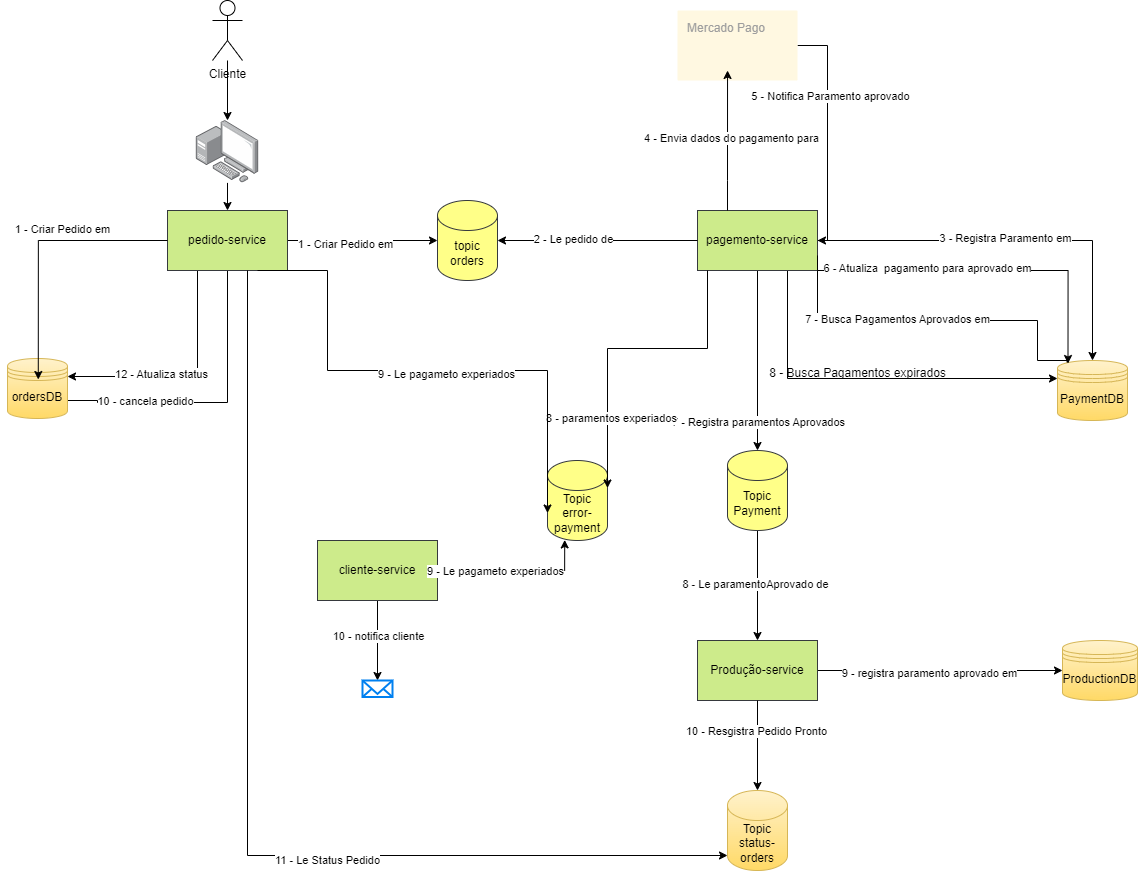

The diagram above was exported from draw.io. Its source (the exported page's mxGraphModel, read from the mxfile embedded in the PNG):
<mxGraphModel dx="2327" dy="796" grid="1" gridSize="10" guides="1" tooltips="1" connect="1" arrows="1" fold="1" page="1" pageScale="1" pageWidth="827" pageHeight="1169" math="0" shadow="0">
  <root>
    <mxCell id="0" />
    <mxCell id="1" parent="0" />
    <mxCell id="9wJTjTXxtQQ54Q8Q-F91-15" style="edgeStyle=orthogonalEdgeStyle;rounded=0;orthogonalLoop=1;jettySize=auto;html=1;" edge="1" parent="1" source="9wJTjTXxtQQ54Q8Q-F91-1" target="9wJTjTXxtQQ54Q8Q-F91-13">
      <mxGeometry relative="1" as="geometry" />
    </mxCell>
    <object label="Cliente&lt;br&gt;" id="9wJTjTXxtQQ54Q8Q-F91-1">
      <mxCell style="shape=umlActor;verticalLabelPosition=bottom;verticalAlign=top;html=1;" vertex="1" parent="1">
        <mxGeometry x="145" y="20" width="30" height="60" as="geometry" />
      </mxCell>
    </object>
    <mxCell id="9wJTjTXxtQQ54Q8Q-F91-17" style="edgeStyle=orthogonalEdgeStyle;rounded=0;orthogonalLoop=1;jettySize=auto;html=1;" edge="1" parent="1" source="9wJTjTXxtQQ54Q8Q-F91-13" target="9wJTjTXxtQQ54Q8Q-F91-16">
      <mxGeometry relative="1" as="geometry" />
    </mxCell>
    <mxCell id="9wJTjTXxtQQ54Q8Q-F91-13" value="" style="image;points=[];aspect=fixed;html=1;align=center;shadow=0;dashed=0;image=img/lib/allied_telesis/computer_and_terminals/Personal_Computer_with_Server.svg;" vertex="1" parent="1">
      <mxGeometry x="128.8" y="140" width="62.400000000000006" height="62.400000000000006" as="geometry" />
    </mxCell>
    <mxCell id="9wJTjTXxtQQ54Q8Q-F91-50" style="edgeStyle=orthogonalEdgeStyle;rounded=0;orthogonalLoop=1;jettySize=auto;html=1;" edge="1" parent="1" source="9wJTjTXxtQQ54Q8Q-F91-16" target="9wJTjTXxtQQ54Q8Q-F91-20">
      <mxGeometry relative="1" as="geometry" />
    </mxCell>
    <mxCell id="9wJTjTXxtQQ54Q8Q-F91-51" value="1 - Criar Pedido em" style="edgeLabel;html=1;align=center;verticalAlign=middle;resizable=0;points=[];" vertex="1" connectable="0" parent="9wJTjTXxtQQ54Q8Q-F91-50">
      <mxGeometry x="-0.2293" y="-3" relative="1" as="geometry">
        <mxPoint as="offset" />
      </mxGeometry>
    </mxCell>
    <mxCell id="9wJTjTXxtQQ54Q8Q-F91-101" style="edgeStyle=orthogonalEdgeStyle;rounded=0;orthogonalLoop=1;jettySize=auto;html=1;entryX=0;entryY=0.7;entryDx=0;entryDy=0;" edge="1" parent="1" source="9wJTjTXxtQQ54Q8Q-F91-16" target="9wJTjTXxtQQ54Q8Q-F91-18">
      <mxGeometry relative="1" as="geometry">
        <Array as="points">
          <mxPoint x="160" y="422" />
          <mxPoint x="30" y="422" />
          <mxPoint x="30" y="420" />
        </Array>
      </mxGeometry>
    </mxCell>
    <mxCell id="9wJTjTXxtQQ54Q8Q-F91-102" value="10 - cancela pedido" style="edgeLabel;html=1;align=center;verticalAlign=middle;resizable=0;points=[];" vertex="1" connectable="0" parent="9wJTjTXxtQQ54Q8Q-F91-101">
      <mxGeometry x="0.1935" y="-1" relative="1" as="geometry">
        <mxPoint x="-3" y="-1" as="offset" />
      </mxGeometry>
    </mxCell>
    <mxCell id="9wJTjTXxtQQ54Q8Q-F91-129" style="edgeStyle=orthogonalEdgeStyle;rounded=0;orthogonalLoop=1;jettySize=auto;html=1;entryX=1;entryY=0.3;entryDx=0;entryDy=0;" edge="1" parent="1" source="9wJTjTXxtQQ54Q8Q-F91-16" target="9wJTjTXxtQQ54Q8Q-F91-18">
      <mxGeometry relative="1" as="geometry">
        <Array as="points">
          <mxPoint x="130" y="396" />
        </Array>
      </mxGeometry>
    </mxCell>
    <mxCell id="9wJTjTXxtQQ54Q8Q-F91-130" value="12 - Atualiza status" style="edgeLabel;html=1;align=center;verticalAlign=middle;resizable=0;points=[];" vertex="1" connectable="0" parent="9wJTjTXxtQQ54Q8Q-F91-129">
      <mxGeometry x="0.2068" y="-3" relative="1" as="geometry">
        <mxPoint as="offset" />
      </mxGeometry>
    </mxCell>
    <mxCell id="9wJTjTXxtQQ54Q8Q-F91-16" value="pedido-service" style="rounded=0;whiteSpace=wrap;html=1;fillColor=#cdeb8b;strokeColor=#36393d;" vertex="1" parent="1">
      <mxGeometry x="100" y="230" width="120" height="60" as="geometry" />
    </mxCell>
    <mxCell id="9wJTjTXxtQQ54Q8Q-F91-18" value="ordersDB&lt;br&gt;" style="shape=datastore;whiteSpace=wrap;html=1;fillColor=#fff2cc;gradientColor=#ffd966;strokeColor=#d6b656;" vertex="1" parent="1">
      <mxGeometry x="-59.999999999999986" y="378" width="60" height="60" as="geometry" />
    </mxCell>
    <mxCell id="9wJTjTXxtQQ54Q8Q-F91-20" value="topic orders" style="shape=cylinder3;whiteSpace=wrap;html=1;boundedLbl=1;backgroundOutline=1;size=15;fillColor=#ffff88;strokeColor=#36393d;" vertex="1" parent="1">
      <mxGeometry x="370" y="220" width="60" height="80" as="geometry" />
    </mxCell>
    <mxCell id="9wJTjTXxtQQ54Q8Q-F91-62" style="edgeStyle=orthogonalEdgeStyle;rounded=0;orthogonalLoop=1;jettySize=auto;html=1;exitX=1;exitY=0.75;exitDx=0;exitDy=0;entryX=0.137;entryY=0.337;entryDx=0;entryDy=0;entryPerimeter=0;" edge="1" parent="1" source="9wJTjTXxtQQ54Q8Q-F91-22" target="9wJTjTXxtQQ54Q8Q-F91-24">
      <mxGeometry relative="1" as="geometry">
        <mxPoint x="945" y="380" as="targetPoint" />
        <Array as="points">
          <mxPoint x="750" y="340" />
          <mxPoint x="970" y="340" />
          <mxPoint x="970" y="380" />
          <mxPoint x="1000" y="380" />
        </Array>
      </mxGeometry>
    </mxCell>
    <mxCell id="9wJTjTXxtQQ54Q8Q-F91-79" value="7 - Busca Pagamentos Aprovados em" style="edgeLabel;html=1;align=center;verticalAlign=middle;resizable=0;points=[];" vertex="1" connectable="0" parent="9wJTjTXxtQQ54Q8Q-F91-62">
      <mxGeometry x="-0.2274" y="2" relative="1" as="geometry">
        <mxPoint as="offset" />
      </mxGeometry>
    </mxCell>
    <mxCell id="9wJTjTXxtQQ54Q8Q-F91-69" style="edgeStyle=orthogonalEdgeStyle;rounded=0;orthogonalLoop=1;jettySize=auto;html=1;entryX=0.5;entryY=0;entryDx=0;entryDy=0;" edge="1" parent="1" source="9wJTjTXxtQQ54Q8Q-F91-22" target="9wJTjTXxtQQ54Q8Q-F91-24">
      <mxGeometry relative="1" as="geometry" />
    </mxCell>
    <mxCell id="9wJTjTXxtQQ54Q8Q-F91-70" value="3 - Registra Paramento em" style="edgeLabel;html=1;align=center;verticalAlign=middle;resizable=0;points=[];" vertex="1" connectable="0" parent="9wJTjTXxtQQ54Q8Q-F91-69">
      <mxGeometry x="-0.0491" y="3" relative="1" as="geometry">
        <mxPoint as="offset" />
      </mxGeometry>
    </mxCell>
    <mxCell id="9wJTjTXxtQQ54Q8Q-F91-71" style="edgeStyle=orthogonalEdgeStyle;rounded=0;orthogonalLoop=1;jettySize=auto;html=1;exitX=0.75;exitY=1;exitDx=0;exitDy=0;entryX=0;entryY=0.3;entryDx=0;entryDy=0;" edge="1" parent="1" source="9wJTjTXxtQQ54Q8Q-F91-22" target="9wJTjTXxtQQ54Q8Q-F91-24">
      <mxGeometry relative="1" as="geometry" />
    </mxCell>
    <mxCell id="9wJTjTXxtQQ54Q8Q-F91-81" style="edgeStyle=orthogonalEdgeStyle;rounded=0;orthogonalLoop=1;jettySize=auto;html=1;" edge="1" parent="1" source="9wJTjTXxtQQ54Q8Q-F91-22" target="9wJTjTXxtQQ54Q8Q-F91-60">
      <mxGeometry relative="1" as="geometry" />
    </mxCell>
    <mxCell id="9wJTjTXxtQQ54Q8Q-F91-82" value="7 - Registra paramentos Aprovados" style="edgeLabel;html=1;align=center;verticalAlign=middle;resizable=0;points=[];" vertex="1" connectable="0" parent="9wJTjTXxtQQ54Q8Q-F91-81">
      <mxGeometry x="0.6778" relative="1" as="geometry">
        <mxPoint as="offset" />
      </mxGeometry>
    </mxCell>
    <mxCell id="9wJTjTXxtQQ54Q8Q-F91-22" value="pagemento-service" style="rounded=0;whiteSpace=wrap;html=1;fillColor=#cdeb8b;strokeColor=#36393d;" vertex="1" parent="1">
      <mxGeometry x="630" y="230" width="120" height="60" as="geometry" />
    </mxCell>
    <mxCell id="9wJTjTXxtQQ54Q8Q-F91-24" value="PaymentDB" style="shape=datastore;whiteSpace=wrap;html=1;fillColor=#fff2cc;strokeColor=#d6b656;gradientColor=#ffd966;" vertex="1" parent="1">
      <mxGeometry x="990" y="380" width="70" height="60" as="geometry" />
    </mxCell>
    <mxCell id="9wJTjTXxtQQ54Q8Q-F91-29" style="edgeStyle=orthogonalEdgeStyle;rounded=0;orthogonalLoop=1;jettySize=auto;html=1;entryX=1;entryY=0.5;entryDx=0;entryDy=0;entryPerimeter=0;" edge="1" parent="1" source="9wJTjTXxtQQ54Q8Q-F91-22" target="9wJTjTXxtQQ54Q8Q-F91-20">
      <mxGeometry relative="1" as="geometry" />
    </mxCell>
    <mxCell id="9wJTjTXxtQQ54Q8Q-F91-30" value="2 - Le pedido de" style="edgeLabel;html=1;align=center;verticalAlign=middle;resizable=0;points=[];" vertex="1" connectable="0" parent="9wJTjTXxtQQ54Q8Q-F91-29">
      <mxGeometry x="0.2383" y="-2" relative="1" as="geometry">
        <mxPoint as="offset" />
      </mxGeometry>
    </mxCell>
    <mxCell id="9wJTjTXxtQQ54Q8Q-F91-54" style="edgeStyle=orthogonalEdgeStyle;rounded=0;orthogonalLoop=1;jettySize=auto;html=1;entryX=1;entryY=0.5;entryDx=0;entryDy=0;" edge="1" parent="1" source="9wJTjTXxtQQ54Q8Q-F91-35" target="9wJTjTXxtQQ54Q8Q-F91-22">
      <mxGeometry relative="1" as="geometry">
        <Array as="points">
          <mxPoint x="760" y="65" />
          <mxPoint x="760" y="260" />
        </Array>
      </mxGeometry>
    </mxCell>
    <mxCell id="9wJTjTXxtQQ54Q8Q-F91-55" value="5 - Notifica Paramento aprovado" style="edgeLabel;html=1;align=center;verticalAlign=middle;resizable=0;points=[];" vertex="1" connectable="0" parent="9wJTjTXxtQQ54Q8Q-F91-54">
      <mxGeometry x="-0.3176" y="2" relative="1" as="geometry">
        <mxPoint as="offset" />
      </mxGeometry>
    </mxCell>
    <mxCell id="9wJTjTXxtQQ54Q8Q-F91-35" value="Mercado Pago" style="sketch=0;points=[[0,0,0],[0.25,0,0],[0.5,0,0],[0.75,0,0],[1,0,0],[1,0.25,0],[1,0.5,0],[1,0.75,0],[1,1,0],[0.75,1,0],[0.5,1,0],[0.25,1,0],[0,1,0],[0,0.75,0],[0,0.5,0],[0,0.25,0]];rounded=1;absoluteArcSize=1;arcSize=2;html=1;strokeColor=none;gradientColor=none;shadow=0;dashed=0;fontSize=12;fontColor=#9E9E9E;align=left;verticalAlign=top;spacing=10;spacingTop=-4;whiteSpace=wrap;fillColor=#FFF8E1;" vertex="1" parent="1">
      <mxGeometry x="610" y="30" width="120" height="70" as="geometry" />
    </mxCell>
    <mxCell id="9wJTjTXxtQQ54Q8Q-F91-39" style="edgeStyle=orthogonalEdgeStyle;rounded=0;orthogonalLoop=1;jettySize=auto;html=1;entryX=0.417;entryY=0.857;entryDx=0;entryDy=0;entryPerimeter=0;" edge="1" parent="1" source="9wJTjTXxtQQ54Q8Q-F91-22" target="9wJTjTXxtQQ54Q8Q-F91-35">
      <mxGeometry relative="1" as="geometry">
        <Array as="points">
          <mxPoint x="660" y="200" />
          <mxPoint x="660" y="200" />
        </Array>
      </mxGeometry>
    </mxCell>
    <mxCell id="9wJTjTXxtQQ54Q8Q-F91-40" value="4 - Envia dados do pagamento para" style="edgeLabel;html=1;align=center;verticalAlign=middle;resizable=0;points=[];" vertex="1" connectable="0" parent="9wJTjTXxtQQ54Q8Q-F91-39">
      <mxGeometry x="0.0307" y="-3" relative="1" as="geometry">
        <mxPoint as="offset" />
      </mxGeometry>
    </mxCell>
    <mxCell id="9wJTjTXxtQQ54Q8Q-F91-45" style="edgeStyle=orthogonalEdgeStyle;rounded=0;orthogonalLoop=1;jettySize=auto;html=1;entryX=0.513;entryY=0.35;entryDx=0;entryDy=0;entryPerimeter=0;" edge="1" parent="1" source="9wJTjTXxtQQ54Q8Q-F91-16" target="9wJTjTXxtQQ54Q8Q-F91-18">
      <mxGeometry relative="1" as="geometry" />
    </mxCell>
    <mxCell id="9wJTjTXxtQQ54Q8Q-F91-46" value="1 - Criar Pedido em" style="edgeLabel;html=1;align=center;verticalAlign=middle;resizable=0;points=[];" vertex="1" connectable="0" parent="9wJTjTXxtQQ54Q8Q-F91-45">
      <mxGeometry x="-0.2101" y="-2" relative="1" as="geometry">
        <mxPoint y="-10" as="offset" />
      </mxGeometry>
    </mxCell>
    <mxCell id="9wJTjTXxtQQ54Q8Q-F91-88" style="edgeStyle=orthogonalEdgeStyle;rounded=0;orthogonalLoop=1;jettySize=auto;html=1;" edge="1" parent="1" source="9wJTjTXxtQQ54Q8Q-F91-60" target="9wJTjTXxtQQ54Q8Q-F91-87">
      <mxGeometry relative="1" as="geometry" />
    </mxCell>
    <mxCell id="9wJTjTXxtQQ54Q8Q-F91-95" value="8 - Le paramentoAprovado de" style="edgeLabel;html=1;align=center;verticalAlign=middle;resizable=0;points=[];" vertex="1" connectable="0" parent="9wJTjTXxtQQ54Q8Q-F91-88">
      <mxGeometry x="-0.0364" y="-3" relative="1" as="geometry">
        <mxPoint as="offset" />
      </mxGeometry>
    </mxCell>
    <mxCell id="9wJTjTXxtQQ54Q8Q-F91-60" value="Topic Payment&lt;br&gt;" style="shape=cylinder3;whiteSpace=wrap;html=1;boundedLbl=1;backgroundOutline=1;size=15;fillColor=#ffff88;strokeColor=#36393d;" vertex="1" parent="1">
      <mxGeometry x="660" y="470" width="60" height="80" as="geometry" />
    </mxCell>
    <mxCell id="9wJTjTXxtQQ54Q8Q-F91-66" value="Topic&lt;br&gt;error-payment" style="shape=cylinder3;whiteSpace=wrap;html=1;boundedLbl=1;backgroundOutline=1;size=15;fillColor=#ffff88;strokeColor=#36393d;" vertex="1" parent="1">
      <mxGeometry x="480" y="480" width="60" height="80" as="geometry" />
    </mxCell>
    <mxCell id="9wJTjTXxtQQ54Q8Q-F91-77" style="edgeStyle=orthogonalEdgeStyle;rounded=0;orthogonalLoop=1;jettySize=auto;html=1;exitX=1;exitY=0.75;exitDx=0;exitDy=0;entryX=0.15;entryY=0.05;entryDx=0;entryDy=0;entryPerimeter=0;" edge="1" parent="1" source="9wJTjTXxtQQ54Q8Q-F91-22" target="9wJTjTXxtQQ54Q8Q-F91-24">
      <mxGeometry relative="1" as="geometry">
        <Array as="points">
          <mxPoint x="750" y="290" />
          <mxPoint x="1001" y="290" />
        </Array>
      </mxGeometry>
    </mxCell>
    <mxCell id="9wJTjTXxtQQ54Q8Q-F91-78" value="6 - Atualiza&amp;nbsp; pagamento para aprovado em" style="edgeLabel;html=1;align=center;verticalAlign=middle;resizable=0;points=[];" vertex="1" connectable="0" parent="9wJTjTXxtQQ54Q8Q-F91-77">
      <mxGeometry x="-0.3093" y="3" relative="1" as="geometry">
        <mxPoint as="offset" />
      </mxGeometry>
    </mxCell>
    <mxCell id="9wJTjTXxtQQ54Q8Q-F91-80" value="8 - Busca Pagamentos expirados" style="text;html=1;align=center;verticalAlign=middle;resizable=0;points=[];autosize=1;strokeColor=none;fillColor=none;" vertex="1" parent="1">
      <mxGeometry x="690" y="378" width="200" height="30" as="geometry" />
    </mxCell>
    <mxCell id="9wJTjTXxtQQ54Q8Q-F91-85" style="edgeStyle=orthogonalEdgeStyle;rounded=0;orthogonalLoop=1;jettySize=auto;html=1;entryX=1;entryY=0;entryDx=0;entryDy=27.5;entryPerimeter=0;" edge="1" parent="1" source="9wJTjTXxtQQ54Q8Q-F91-22" target="9wJTjTXxtQQ54Q8Q-F91-66">
      <mxGeometry relative="1" as="geometry">
        <Array as="points">
          <mxPoint x="640" y="368" />
        </Array>
      </mxGeometry>
    </mxCell>
    <mxCell id="9wJTjTXxtQQ54Q8Q-F91-86" value="8 - paramentos experiados" style="edgeLabel;html=1;align=center;verticalAlign=middle;resizable=0;points=[];" vertex="1" connectable="0" parent="9wJTjTXxtQQ54Q8Q-F91-85">
      <mxGeometry x="0.5554" y="3" relative="1" as="geometry">
        <mxPoint as="offset" />
      </mxGeometry>
    </mxCell>
    <mxCell id="9wJTjTXxtQQ54Q8Q-F91-94" style="edgeStyle=orthogonalEdgeStyle;rounded=0;orthogonalLoop=1;jettySize=auto;html=1;entryX=0;entryY=0.5;entryDx=0;entryDy=0;" edge="1" parent="1" source="9wJTjTXxtQQ54Q8Q-F91-87" target="9wJTjTXxtQQ54Q8Q-F91-89">
      <mxGeometry relative="1" as="geometry" />
    </mxCell>
    <mxCell id="9wJTjTXxtQQ54Q8Q-F91-96" value="9 - registra paramento aprovado em" style="edgeLabel;html=1;align=center;verticalAlign=middle;resizable=0;points=[];" vertex="1" connectable="0" parent="9wJTjTXxtQQ54Q8Q-F91-94">
      <mxGeometry x="-0.0873" y="-2" relative="1" as="geometry">
        <mxPoint as="offset" />
      </mxGeometry>
    </mxCell>
    <mxCell id="9wJTjTXxtQQ54Q8Q-F91-87" value="Produção-service" style="rounded=0;whiteSpace=wrap;html=1;fillColor=#cdeb8b;strokeColor=#36393d;" vertex="1" parent="1">
      <mxGeometry x="630" y="660" width="120" height="60" as="geometry" />
    </mxCell>
    <mxCell id="9wJTjTXxtQQ54Q8Q-F91-92" style="edgeStyle=orthogonalEdgeStyle;rounded=0;orthogonalLoop=1;jettySize=auto;html=1;exitX=1;exitY=0.5;exitDx=0;exitDy=0;" edge="1" parent="1" source="9wJTjTXxtQQ54Q8Q-F91-89">
      <mxGeometry relative="1" as="geometry">
        <mxPoint x="1070" y="690" as="targetPoint" />
      </mxGeometry>
    </mxCell>
    <mxCell id="9wJTjTXxtQQ54Q8Q-F91-93" style="edgeStyle=orthogonalEdgeStyle;rounded=0;orthogonalLoop=1;jettySize=auto;html=1;exitX=1;exitY=0.3;exitDx=0;exitDy=0;" edge="1" parent="1" source="9wJTjTXxtQQ54Q8Q-F91-89">
      <mxGeometry relative="1" as="geometry">
        <mxPoint x="1070" y="678" as="targetPoint" />
      </mxGeometry>
    </mxCell>
    <mxCell id="9wJTjTXxtQQ54Q8Q-F91-89" value="ProductionDB&lt;br&gt;" style="shape=datastore;whiteSpace=wrap;html=1;fillColor=#fff2cc;strokeColor=#d6b656;gradientColor=#ffd966;" vertex="1" parent="1">
      <mxGeometry x="995" y="660" width="75" height="60" as="geometry" />
    </mxCell>
    <mxCell id="9wJTjTXxtQQ54Q8Q-F91-99" style="edgeStyle=orthogonalEdgeStyle;rounded=0;orthogonalLoop=1;jettySize=auto;html=1;exitX=0.75;exitY=1;exitDx=0;exitDy=0;entryX=0;entryY=0;entryDx=0;entryDy=52.5;entryPerimeter=0;" edge="1" parent="1" source="9wJTjTXxtQQ54Q8Q-F91-16" target="9wJTjTXxtQQ54Q8Q-F91-66">
      <mxGeometry relative="1" as="geometry">
        <Array as="points">
          <mxPoint x="260" y="290" />
          <mxPoint x="260" y="390" />
          <mxPoint x="480" y="390" />
        </Array>
      </mxGeometry>
    </mxCell>
    <mxCell id="9wJTjTXxtQQ54Q8Q-F91-100" value="9 - Le pagameto experiados" style="edgeLabel;html=1;align=center;verticalAlign=middle;resizable=0;points=[];" vertex="1" connectable="0" parent="9wJTjTXxtQQ54Q8Q-F91-99">
      <mxGeometry x="0.0847" y="-3" relative="1" as="geometry">
        <mxPoint as="offset" />
      </mxGeometry>
    </mxCell>
    <mxCell id="9wJTjTXxtQQ54Q8Q-F91-116" style="edgeStyle=orthogonalEdgeStyle;rounded=0;orthogonalLoop=1;jettySize=auto;html=1;" edge="1" parent="1" source="9wJTjTXxtQQ54Q8Q-F91-103" target="9wJTjTXxtQQ54Q8Q-F91-113">
      <mxGeometry relative="1" as="geometry" />
    </mxCell>
    <mxCell id="9wJTjTXxtQQ54Q8Q-F91-117" value="10 - notifica cliente" style="edgeLabel;html=1;align=center;verticalAlign=middle;resizable=0;points=[];" vertex="1" connectable="0" parent="9wJTjTXxtQQ54Q8Q-F91-116">
      <mxGeometry x="-0.1233" relative="1" as="geometry">
        <mxPoint as="offset" />
      </mxGeometry>
    </mxCell>
    <mxCell id="9wJTjTXxtQQ54Q8Q-F91-103" value="cliente-service" style="rounded=0;whiteSpace=wrap;html=1;fillColor=#cdeb8b;strokeColor=#36393d;" vertex="1" parent="1">
      <mxGeometry x="250" y="560" width="120" height="60" as="geometry" />
    </mxCell>
    <mxCell id="9wJTjTXxtQQ54Q8Q-F91-106" style="edgeStyle=orthogonalEdgeStyle;rounded=0;orthogonalLoop=1;jettySize=auto;html=1;entryX=0.287;entryY=0.993;entryDx=0;entryDy=0;entryPerimeter=0;" edge="1" parent="1" source="9wJTjTXxtQQ54Q8Q-F91-103" target="9wJTjTXxtQQ54Q8Q-F91-66">
      <mxGeometry relative="1" as="geometry" />
    </mxCell>
    <mxCell id="9wJTjTXxtQQ54Q8Q-F91-112" value="9 - Le pagameto experiados" style="edgeLabel;html=1;align=center;verticalAlign=middle;resizable=0;points=[];" vertex="1" connectable="0" parent="9wJTjTXxtQQ54Q8Q-F91-106">
      <mxGeometry x="-0.2692" relative="1" as="geometry">
        <mxPoint as="offset" />
      </mxGeometry>
    </mxCell>
    <mxCell id="9wJTjTXxtQQ54Q8Q-F91-113" value="" style="html=1;verticalLabelPosition=bottom;align=center;labelBackgroundColor=#ffffff;verticalAlign=top;strokeWidth=2;strokeColor=#0080F0;shadow=0;dashed=0;shape=mxgraph.ios7.icons.mail;" vertex="1" parent="1">
      <mxGeometry x="295" y="700" width="30" height="16.5" as="geometry" />
    </mxCell>
    <mxCell id="9wJTjTXxtQQ54Q8Q-F91-118" value="Topic status-orders" style="shape=cylinder3;whiteSpace=wrap;html=1;boundedLbl=1;backgroundOutline=1;size=15;fillColor=#fff2cc;strokeColor=#d6b656;gradientColor=#ffd966;" vertex="1" parent="1">
      <mxGeometry x="660" y="810" width="60" height="80" as="geometry" />
    </mxCell>
    <mxCell id="9wJTjTXxtQQ54Q8Q-F91-119" style="edgeStyle=orthogonalEdgeStyle;rounded=0;orthogonalLoop=1;jettySize=auto;html=1;entryX=0.5;entryY=0;entryDx=0;entryDy=0;entryPerimeter=0;" edge="1" parent="1" source="9wJTjTXxtQQ54Q8Q-F91-87" target="9wJTjTXxtQQ54Q8Q-F91-118">
      <mxGeometry relative="1" as="geometry" />
    </mxCell>
    <mxCell id="9wJTjTXxtQQ54Q8Q-F91-120" value="10 - Resgistra Pedido Pronto" style="edgeLabel;html=1;align=center;verticalAlign=middle;resizable=0;points=[];" vertex="1" connectable="0" parent="9wJTjTXxtQQ54Q8Q-F91-119">
      <mxGeometry x="-0.32" y="-2" relative="1" as="geometry">
        <mxPoint as="offset" />
      </mxGeometry>
    </mxCell>
    <mxCell id="9wJTjTXxtQQ54Q8Q-F91-121" style="edgeStyle=orthogonalEdgeStyle;rounded=0;orthogonalLoop=1;jettySize=auto;html=1;entryX=0;entryY=1;entryDx=0;entryDy=-15;entryPerimeter=0;" edge="1" parent="1" source="9wJTjTXxtQQ54Q8Q-F91-16" target="9wJTjTXxtQQ54Q8Q-F91-118">
      <mxGeometry relative="1" as="geometry">
        <Array as="points">
          <mxPoint x="180" y="875" />
        </Array>
      </mxGeometry>
    </mxCell>
    <mxCell id="9wJTjTXxtQQ54Q8Q-F91-122" value="11 - Le Status Pedido" style="edgeLabel;html=1;align=center;verticalAlign=middle;resizable=0;points=[];" vertex="1" connectable="0" parent="9wJTjTXxtQQ54Q8Q-F91-121">
      <mxGeometry x="0.2462" y="-4" relative="1" as="geometry">
        <mxPoint as="offset" />
      </mxGeometry>
    </mxCell>
  </root>
</mxGraphModel>